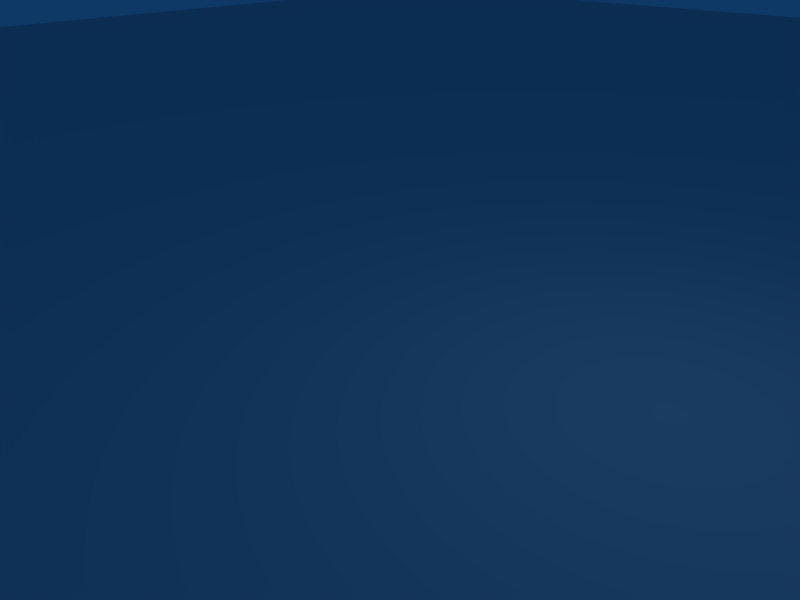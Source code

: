 # Source: scene.blend  (saved by Blender 2.49.2; exported with 4.5.12 LTS)
import bpy
from mathutils import Matrix  # noqa: F401  (used for matrix-valued properties, if any)

bpy.ops.wm.read_factory_settings(use_empty=True)
scene = bpy.context.scene
scene.name = 'Scene'

# ---- collections
col_collection_1 = bpy.data.collections.new('Collection 1'); scene.collection.children.link(col_collection_1)

# ---- materials (node trees are filled in below, after node groups)
mat_material = bpy.data.materials.new('Material')
mat_material.alpha_threshold = 0.0
mat_material.roughness = 0.5
mat_material.line_color = (0.0, 0.0, 0.0, 1.0)

# ---- material node trees

# ---- world
world_world = bpy.data.worlds.new('World'); scene.world = world_world
world_world.color = (0.05656, 0.2208, 0.4)
world_world.use_sun_shadow = False
world_world.sun_shadow_jitter_overblur = 0.0
world_world.cycles.sampling_method = 'MANUAL'
world_world.cycles.sample_map_resolution = 256

# ---- cameras
cam_camera = bpy.data.cameras.new('Camera')
cam_camera.passepartout_alpha = 0.2
cam_camera.clip_end = 100.0
cam_camera.lens = 35.0
cam_camera.ortho_scale = 7.314
cam_camera.show_passepartout = False
cam_camera.show_safe_areas = True
cam_camera.dof.focus_distance = 0.0
cam_camera.dof.aperture_fstop = 128.0

# ---- lights
light_spot = bpy.data.lights.new('Spot', 'POINT')
light_spot.transmission_factor = 0.0
light_spot.cutoff_distance = 30.0
light_spot.energy = 100.0
light_spot.shadow_buffer_clip_start = 1.001
light_spot.shadow_soft_size = 1.0
light_spot.shadow_maximum_resolution = 0.006
light_spot.use_absolute_resolution = True
light_spot.cycles.use_multiple_importance_sampling = False

# ---- meshes
me_cube = bpy.data.meshes.new('Cube')
me_cube.from_pydata([(40.0, 40.0, 0.0), (40.0, -40.0, 0.0), (-40.0, -40.0, 0.0), (-40.0, 40.0, 0.0), (-40.0, 40.0, -35.08), (-40.0, -40.0, -35.08), (40.0, -40.0, -35.08), (40.0, 40.0, -35.08)], [], [(0, 3, 2, 1), (2, 3, 4, 5), (1, 2, 5, 6), (3, 0, 7, 4), (0, 1, 6, 7), (5, 4, 7, 6)])
_uv = me_cube.uv_layers.new(name='UVTex')
_uv.uv.foreach_set('vector', [1.0, 1.0, 1.788e-07, 1.0, 0.0, 5.066e-07, 1.0, 0.0, 1.0, 1.0, 1.788e-07, 1.0, 0.0, 5.066e-07, 1.0, 0.0, 1.0, 1.0, 1.788e-07, 1.0, 0.0, 5.066e-07, 1.0, 0.0, 1.0, 1.0, 1.788e-07, 1.0, 0.0, 5.066e-07, 1.0, 0.0, 1.0, 1.0, 1.788e-07, 1.0, 0.0, 5.066e-07, 1.0, 0.0, 1.0, 1.0, 1.788e-07, 1.0, 0.0, 5.066e-07, 1.0, 0.0])
me_cube.materials.append(mat_material)
me_cube.use_remesh_preserve_volume = False
me_cube.use_remesh_preserve_attributes = False
me_cube.use_mirror_vertex_groups = False
me_cube.update()

# ---- objects
ob_cube = bpy.data.objects.new('Cube', me_cube)
ob_lamp = bpy.data.objects.new('Lamp', light_spot)
ob_camera = bpy.data.objects.new('Camera', cam_camera)

# ---- transforms, parenting, visibility, modifiers, constraints
ob_cube.location = (0.0, 0.0, 0.0)
ob_cube.lock_rotations_4d = False
ob_cube.empty_display_type = 'ARROWS'
ob_cube.color = (0.0, 0.0, 0.0, 1.0)
ob_cube.lineart.crease_threshold = 0.0
ob_lamp.location = (4.076, 1.005, 5.904)
ob_lamp.rotation_euler = (0.6503, 0.05522, 1.866)
ob_lamp.lock_rotations_4d = False
ob_lamp.empty_display_type = 'ARROWS'
ob_lamp.color = (0.0, 0.0, 0.0, 0.0)
ob_lamp.lineart.crease_threshold = 0.0
ob_camera.location = (7.481, -6.508, 5.344)
ob_camera.rotation_euler = (1.109, 0.01082, 0.8149)
ob_camera.lock_rotations_4d = False
ob_camera.empty_display_type = 'ARROWS'
ob_camera.color = (0.0, 0.0, 0.0, 0.0)
ob_camera.display_type = 'WIRE'
ob_camera.lineart.crease_threshold = 0.0

# ---- collection membership
col_collection_1.objects.link(ob_cube)
col_collection_1.objects.link(ob_lamp)
col_collection_1.objects.link(ob_camera)

# ---- scene / render settings (as saved in the file)
scene.camera = ob_camera
scene.frame_start = 1; scene.frame_end = 250; scene.frame_set(1)
scene.render.engine = 'BLENDER_EEVEE_NEXT'
scene.render.image_settings.file_format = 'JPEG'
scene.render.image_settings.color_mode = 'RGB'
scene.render.image_settings.compression = 90
scene.render.resolution_x = 800
scene.render.resolution_y = 600
scene.render.pixel_aspect_x = 100.0
scene.render.pixel_aspect_y = 100.0
scene.render.fps = 25
scene.render.dither_intensity = 0.0
scene.render.use_compositing = False
scene.render.use_sequencer = False
scene.render.bake_margin = 2
scene.render.bake_bias = 0.0
scene.render.use_stamp_time = False
scene.render.use_stamp_date = False
scene.render.use_stamp_frame = False
scene.render.use_stamp_camera = False
scene.render.use_stamp_scene = False
scene.render.use_stamp_filename = False
scene.render.use_stamp_render_time = False
scene.render.stamp_font_size = 0
scene.cycles.use_denoising = False
scene.cycles.samples = 10
scene.cycles.sampling_pattern = 'TABULATED_SOBOL'
scene.cycles.light_sampling_threshold = 0.0
scene.cycles.use_adaptive_sampling = False
scene.cycles.use_light_tree = False
scene.cycles.blur_glossy = 0.0
scene.cycles.volume_bounces = 1
scene.cycles.pixel_filter_type = 'GAUSSIAN'
scene.cycles.sample_clamp_indirect = 0.0
scene.view_settings.view_transform = 'Raw'
bpy.context.view_layer.update()
